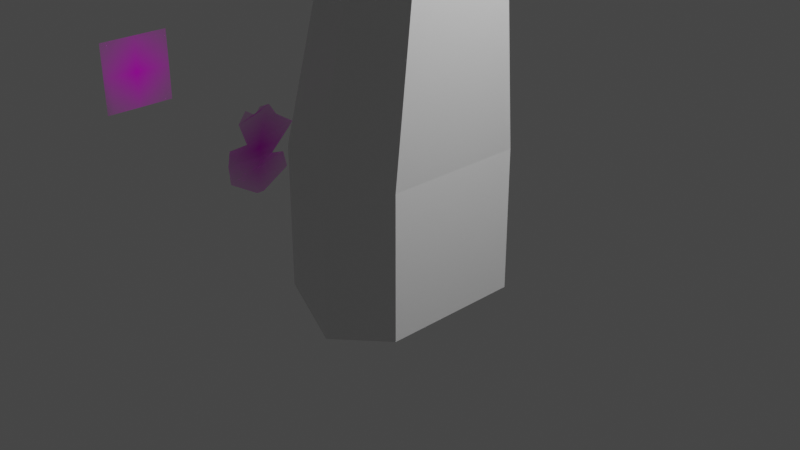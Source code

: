 # Source: treeLowPoly1.blend  (saved by Blender 2.82.7; exported with 4.5.12 LTS)
import bpy
from mathutils import Matrix  # noqa: F401  (used for matrix-valued properties, if any)

bpy.ops.wm.read_factory_settings(use_empty=True)
scene = bpy.context.scene
scene.name = 'Scene'

# ---- collections
col_collection = bpy.data.collections.new('Collection'); scene.collection.children.link(col_collection)

# ---- images (referenced by path relative to the original .blend; pixels are not part of the script)
import os
ASSET_DIR = os.environ.get("B2B_ASSET_DIR", "")  # directory of the original .blend (textures are referenced by path, not embedded)
HERE = os.path.dirname(os.path.abspath(__file__))  # packed textures are extracted next to this script under _unpacked/

def load_image(name, relpath, width, height, colorspace="sRGB"):
    """Load a texture the original file referenced (path relative to the .blend, or extracted next to this script)."""
    p = next((c for c in (os.path.join(HERE, relpath), os.path.join(ASSET_DIR, relpath)) if relpath and os.path.exists(c)), "")
    if p:
        img = bpy.data.images.load(p, check_existing=True)
        img.name = name
    else:  # same state as the original file: an image datablock whose file is absent (Cycles renders it pink)
        img = bpy.data.images.new(name, width, height)
        img.source = "FILE"
        img.filepath = "//" + (relpath or name)
    img.colorspace_settings.name = colorspace
    return img
img_branch_png = load_image('Branch.png', 'Branch.png', 1024, 1024, 'sRGB')

# ---- materials (node trees are filled in below, after node groups)
mat_material = bpy.data.materials.new('Material')
mat_material.alpha_threshold = 0.0
mat_material.use_transparent_shadow = False
mat_material.line_color = (0.0, 0.0, 0.0, 1.0)
mat_branch = bpy.data.materials.new('Branch')
mat_branch.surface_render_method = 'BLENDED'
mat_branch.blend_method = 'BLEND'
mat_branch.use_transparent_shadow = False

# ---- material node trees
mat_material.use_nodes = True; mat_material.node_tree.nodes.clear()
_N = mat_material.node_tree.nodes; _L = mat_material.node_tree.links
n0 = _N.new('ShaderNodeOutputMaterial'); n0.name = 'Material Output'; n0.location = (300, 300)
n1 = _N.new('ShaderNodeBsdfPrincipled'); n1.name = 'Principled BSDF'; n1.location = (10, 300)
n1.distribution = 'GGX'
n1.subsurface_method = 'BURLEY'
n1.inputs[2].default_value = 0.4
n1.inputs[3].default_value = 1.45
n1.inputs[27].default_value = (0.0, 0.0, 0.0, 1.0)
n1.inputs[28].default_value = 1.0
_L.new(n1.outputs[0], n0.inputs[0])
n0.is_active_output = True
mat_branch.use_nodes = True; mat_branch.node_tree.nodes.clear()
_N = mat_branch.node_tree.nodes; _L = mat_branch.node_tree.links
n0 = _N.new('ShaderNodeOutputMaterial'); n0.name = 'Material Output'; n0.location = (300, 300)
n1 = _N.new('ShaderNodeTexImage'); n1.name = 'Image Texture'; n1.location = (-200, 300)
n1.image = img_branch_png
n1.extension = 'CLIP'
n2 = _N.new('ShaderNodeBsdfPrincipled'); n2.name = 'Principled BSDF'; n2.location = (0, 300)
n2.distribution = 'GGX'
n2.subsurface_method = 'BURLEY'
n2.inputs[3].default_value = 1.45
n2.inputs[27].default_value = (0.0, 0.0, 0.0, 1.0)
n2.inputs[28].default_value = 1.0
_L.new(n1.outputs[0], n2.inputs[0])
_L.new(n1.outputs[1], n2.inputs[4])
_L.new(n2.outputs[0], n0.inputs[0])
n0.is_active_output = True

# ---- world
world_world = bpy.data.worlds.new('World'); scene.world = world_world
world_world.use_nodes = True; world_world.node_tree.nodes.clear()
_N = world_world.node_tree.nodes; _L = world_world.node_tree.links
n0 = _N.new('ShaderNodeOutputWorld'); n0.name = 'World Output'; n0.location = (300, 300)
n1 = _N.new('ShaderNodeBackground'); n1.name = 'Background'; n1.location = (10, 300)
n1.inputs[0].default_value = (0.05088, 0.05088, 0.05088, 1.0)
_L.new(n1.outputs[0], n0.inputs[0])
n0.is_active_output = True
world_world.color = (0.05088, 0.05088, 0.05088)
world_world.use_sun_shadow = False
world_world.sun_shadow_jitter_overblur = 0.0

# ---- cameras
cam_camera = bpy.data.cameras.new('Camera')
cam_camera.clip_end = 100.0
cam_camera.ortho_scale = 7.314

# ---- lights
light_light = bpy.data.lights.new('Light', 'POINT')
light_light.transmission_factor = 0.0
light_light.energy = 1000.0
light_light.shadow_soft_size = 0.1
light_light.shadow_maximum_resolution = 0.006
light_light.use_absolute_resolution = True

# ---- meshes
me_cube = bpy.data.meshes.new('Cube')
me_cube.from_pydata([(0.7706, 0.7699, 0.7782), (0.7752, 0.7752, -0.7752), (0.7715, -0.7695, 0.7793), (0.7752, -0.7752, -0.7752), (-0.7742, 0.7723, 0.7966), (-0.7752, 0.7752, -0.7752), (-0.7721, -0.7739, 0.7964), (-0.7752, -0.7752, -0.7752), (0.0, 1.0, -1.0), (0.009907, -0.9867, 1.034), (0.0, -1.0, -1.0), (0.006908, 0.9857, 1.029), (0.4289, -0.8057, 3.415), (-0.1426, -0.6744, 3.185), (0.9293, 0.4089, 3.113), (0.9321, -0.6745, 3.1), (-0.1431, 0.4008, 3.194), (0.4247, 0.5234, 3.417), (0.7561, -0.8284, 4.602), (0.254, -0.7059, 4.689), (1.083, 0.3515, 3.954), (1.089, -0.7112, 3.879), (0.2564, 0.2599, 4.768), (0.7549, 0.4042, 4.689), (1.347, -0.8387, 5.55), (0.9285, -0.6778, 5.752), (1.722, 0.2916, 5.014), (1.719, -0.7679, 4.862), (1.015, 0.1679, 5.898), (1.445, 0.3803, 5.801), (1.458, -0.6112, 6.547), (1.112, -0.5638, 6.396), (1.866, 0.3059, 6.663), (1.796, -0.4664, 6.491), (1.24, 0.1638, 6.486), (1.604, 0.3453, 6.722), (1.361, -0.5236, 6.975), (1.043, -0.4887, 6.783), (1.76, 0.2837, 7.119), (1.667, -0.3452, 7.006), (1.246, 0.1829, 6.883), (1.59, 0.3193, 7.117), (1.959, 0.4589, 7.818), (1.921, -0.03904, 7.786), (1.823, 0.5272, 7.936), (1.735, -0.1175, 7.883), (2.112, 0.6099, 8.378), (2.12, 0.228, 8.405), (2.025, 0.7214, 8.542), (2.016, 0.2433, 8.594), (2.756, 0.4777, 8.395), (2.876, 0.08166, 8.408), (2.595, 0.6601, 8.658), (2.734, 0.1874, 8.69), (3.507, 0.4819, 8.99), (3.62, 0.09902, 8.987), (3.189, 0.6288, 9.179), (3.355, 0.1668, 9.171), (3.645, 0.6581, 9.697), (3.834, 0.244, 9.702), (3.412, 0.7682, 9.772), (3.62, 0.283, 9.789), (1.012, 0.01049, 7.932), (0.6513, -0.01675, 7.689), (0.8608, 0.5495, 7.763), (1.257, 0.6633, 8.0), (0.4905, 0.2268, 8.425), (0.1217, 0.1378, 8.008), (0.1374, 0.6737, 8.035), (0.5684, 0.8551, 8.5), (-1.006, 0.2382, 8.289), (-1.039, 0.2052, 8.085), (-1.076, 0.5962, 8.051), (-1.045, 0.6196, 8.264), (-1.8, 0.1774, 8.479), (-2.047, 0.206, 8.255), (-2.062, 0.7013, 8.244), (-1.8, 0.7621, 8.456), (-2.376, 0.3481, 9.229), (-2.59, 0.392, 9.145), (-2.551, 0.7074, 9.117), (-2.306, 0.8085, 9.201), (-2.842, 0.4627, 9.288), (-2.866, 0.4707, 9.241), (-2.865, 0.5887, 9.23), (-2.837, 0.6099, 9.275), (3.131, 0.08536, 8.589), (2.932, 0.2035, 8.857), (2.979, 0.5046, 8.6), (2.762, 0.6904, 8.837), (3.104, -0.491, 8.551), (2.974, -0.3774, 8.828), (3.178, -0.3422, 9.007), (3.344, -0.4456, 8.761), (3.481, -1.468, 8.665), (3.439, -1.468, 8.851), (3.563, -1.435, 8.967), (3.626, -1.437, 8.811), (3.65, -2.36, 8.688), (3.576, -2.211, 8.812), (3.701, -2.062, 8.914), (3.792, -2.214, 8.791), (3.64, -2.487, 8.969), (3.554, -2.267, 9.104), (3.67, -2.091, 9.228), (3.759, -2.297, 9.084), (3.738, -2.923, 9.006), (3.71, -2.929, 9.086), (3.785, -2.91, 9.142), (3.82, -2.905, 9.07), (3.764, -2.998, 8.963), (3.749, -3.035, 9.025), (3.817, -3.035, 9.067), (3.842, -3.002, 9.016), (3.775, 2.542, 10.11), (3.684, 2.386, 10.15), (3.822, 2.547, 10.1), (3.617, 2.374, 10.17), (3.889, 2.589, 10.14), (3.713, 2.424, 10.24), (3.304, 2.041, 10.25), (3.43, 2.085, 10.21), (3.493, 2.077, 10.32), (3.375, 2.04, 10.38), (3.35, 1.549, 10.23), (3.247, 1.605, 10.14), (3.155, 1.574, 10.17), (3.855, 2.592, 10.16), (3.267, 1.525, 10.28), (3.425, 1.317, 10.1), (3.349, 1.295, 10.12), (3.323, 1.39, 10.03), (3.238, 1.363, 10.04), (3.516, 1.245, 9.958), (3.409, 1.303, 9.847), (3.287, 1.289, 9.883), (3.413, 1.228, 9.999), (3.586, 1.083, 9.911), (3.443, 1.123, 9.98), (3.499, 1.063, 9.716), (3.526, 0.862, 9.995), (3.705, 0.4301, 10.06), (3.765, 2.429, 10.21), (3.32, 1.104, 9.791), (3.881, 0.3841, 9.962), (3.718, 0.7509, 9.923), (3.849, 0.8585, 10.13), (3.982, 0.5217, 10.22), (3.698, 0.9668, 10.19), (3.856, 0.5583, 10.32), (5.58, 0.5549, 9.785), (5.537, 0.2545, 9.845), (5.433, 0.6588, 9.941), (5.396, 0.2576, 10.03), (6.113, 0.7112, 10.58), (6.092, 0.5708, 10.6), (6.052, 0.7396, 10.63), (6.019, 0.5567, 10.65), (-0.6863, 0.6079, 8.017), (-0.5398, 0.6489, 8.296), (-0.5171, 0.2274, 8.295), (-0.6512, 0.1753, 8.04), (-0.9501, -0.3908, 8.533), (-0.9813, -0.4275, 8.33), (-0.4808, -0.3921, 8.527), (-0.5974, -0.4523, 8.282), (-0.9787, -1.201, 8.5), (-1.057, -1.141, 8.306), (-0.6136, -1.296, 8.499), (-0.6899, -1.216, 8.248), (-1.079, -1.872, 8.442), (-1.114, -1.883, 8.246), (-0.7089, -1.908, 8.438), (-0.7839, -1.918, 8.206), (-0.8905, -2.456, 8.843), (-0.9023, -2.526, 8.734), (-0.6205, -2.432, 8.823), (-0.6694, -2.522, 8.696), (-0.7861, -2.785, 9.069), (-0.7979, -2.832, 8.975), (-0.569, -2.775, 9.057), (-0.6093, -2.834, 8.947), (-0.699, -3.306, 9.442), (-0.7135, -3.393, 9.32), (-0.4119, -3.276, 9.426), (-0.4704, -3.382, 9.282), (-0.7334, -4.466, 9.513), (-0.7473, -4.481, 9.396), (-0.4848, -4.483, 9.504), (-0.5366, -4.503, 9.364), (-0.703, -4.875, 9.579), (-0.7141, -4.872, 9.488), (-0.5158, -4.902, 9.57), (-0.5521, -4.897, 9.463), (-0.7451, 1.622, 8.539), (-0.6973, 1.519, 8.71), (-0.2456, 1.549, 8.579), (-0.08997, 1.421, 8.786), (-0.07982, 1.899, 9.31), (-0.05585, 1.786, 9.402), (0.3995, 1.765, 9.301), (0.4918, 1.635, 9.394), (-0.1816, 3.179, 9.588), (-0.1437, 3.033, 9.685), (0.1205, 3.028, 9.544), (0.2491, 2.776, 9.623), (-0.02227, 3.511, 10.02), (0.007781, 3.44, 10.14), (0.1826, 3.43, 9.979), (0.2689, 3.301, 10.1), (-0.04093, 3.938, 10.04), (-0.004503, 3.939, 10.19), (0.09297, 3.919, 10.01), (0.1434, 3.915, 10.19), (-0.7302, -1.516, 8.23), (-1.125, -1.452, 8.293), (-1.041, -1.485, 8.48), (-0.6548, -1.558, 8.473), (-1.686, -0.9235, 9.17), (-1.798, -0.8597, 8.998), (-1.899, -1.151, 9.003), (-1.779, -1.193, 9.163), (-2.638, -0.7444, 9.616), (-2.676, -0.7091, 9.467), (-2.709, -0.9296, 9.452), (-2.67, -0.9513, 9.593), (-3.263, -0.7275, 9.659), (-3.222, -0.7046, 9.536), (-3.197, -0.878, 9.515), (-3.236, -0.884, 9.636), (-3.642, -0.7173, 9.658), (-3.682, -0.6852, 9.538), (-3.728, -0.8656, 9.523), (-3.68, -0.8741, 9.644), (-3.998, -0.5668, 10.03), (-4.092, -0.5267, 9.978), (-4.169, -0.6543, 10.0), (-4.079, -0.6856, 10.05), (-4.418, -0.475, 10.27), (-4.441, -0.4561, 10.21), (-4.463, -0.5569, 10.2), (-4.438, -0.5673, 10.26), (1.912, 0.1025, 8.307), (1.948, 0.6225, 8.297), (2.049, 0.5172, 8.16), (2.043, 0.121, 8.147), (2.118, 0.9797, 7.728), (2.197, 0.8893, 7.618), (2.032, 0.8943, 7.55), (2.127, 0.8084, 7.466), (2.145, 1.06, 7.478), (2.233, 1.016, 7.299), (2.068, 1.047, 7.228), (2.17, 1.004, 7.091), (2.138, 1.291, 7.789), (2.235, 1.338, 7.609), (2.072, 1.425, 7.589), (2.185, 1.462, 7.428), (2.158, 1.814, 8.199), (2.26, 1.838, 7.994), (2.096, 1.959, 7.932), (2.212, 1.956, 7.759), (2.387, 3.302, 7.714), (2.484, 3.33, 7.575), (2.304, 3.42, 7.544), (2.411, 3.417, 7.433), (2.401, 3.449, 7.822), (2.49, 3.591, 7.731), (2.347, 3.674, 7.73), (2.436, 3.746, 7.683), (2.427, 3.721, 7.953), (2.494, 3.796, 7.864), (2.377, 3.849, 7.851), (2.446, 3.884, 7.801), (2.455, 4.012, 7.937), (2.496, 3.997, 7.883), (2.407, 4.016, 7.862), (2.456, 4.0, 7.824), (2.463, 4.093, 7.883), (2.499, 4.06, 7.846), (2.415, 4.069, 7.825), (2.459, 4.04, 7.797), (1.759, 0.9899, 8.77), (1.642, 0.5961, 8.765), (1.371, 1.142, 9.135), (1.361, 0.7741, 9.108), (1.99, 1.33, 9.258), (1.963, 0.9589, 9.259), (1.782, 1.294, 9.46), (1.788, 1.048, 9.435), (2.452, 1.488, 9.921), (2.396, 1.241, 9.922), (2.172, 1.426, 10.19), (2.172, 1.347, 10.14), (2.68, 1.747, 10.57), (2.624, 1.562, 10.59), (2.32, 1.905, 10.84), (2.386, 1.689, 10.81), (3.207, 1.875, 11.19), (3.117, 1.642, 11.21), (2.794, 1.981, 11.43), (2.852, 1.739, 11.42), (3.819, 2.058, 12.07), (3.693, 1.803, 12.03), (3.41, 2.095, 12.18), (3.435, 1.88, 12.15), (4.093, 2.213, 12.84), (3.992, 1.986, 12.8), (3.597, 2.233, 12.9), (3.633, 2.038, 12.88), (2.605, 2.143, 12.14), (2.675, 1.964, 12.13), (2.787, 2.198, 12.8), (2.852, 2.027, 12.8), (1.485, 2.414, 12.17), (1.522, 2.315, 12.17), (1.474, 2.418, 12.52), (1.517, 2.329, 12.53), (0.7271, 2.596, 12.49), (0.7161, 2.492, 12.5), (0.8695, 2.54, 12.83), (0.8795, 2.461, 12.83), (0.2862, 2.602, 13.29), (0.2611, 2.549, 13.31), (0.4773, 2.58, 13.35), (0.4577, 2.53, 13.37), (3.546, -0.7837, 11.25), (3.437, -0.7355, 11.38), (3.764, -0.7207, 11.59), (3.639, -0.6784, 11.69), (3.87, -1.658, 11.89), (3.728, -1.535, 11.96), (4.041, -1.412, 12.16), (3.884, -1.313, 12.2), (4.178, -2.33, 12.77), (4.068, -2.247, 12.85), (4.357, -2.228, 13.1), (4.234, -2.156, 13.15), (4.609, -3.48, 13.7), (4.457, -3.323, 13.78), (4.763, -3.149, 14.03), (4.618, -3.074, 14.09), (4.841, -3.655, 14.95), (4.754, -3.581, 14.93), (4.894, -3.431, 14.97), (4.8, -3.374, 14.94), (1.624, 1.955, 9.632), (1.471, 1.817, 9.804), (2.096, 1.981, 10.22), (1.897, 1.791, 10.45), (1.123, 2.69, 10.23), (0.9396, 2.666, 10.43), (1.397, 2.913, 10.85), (1.164, 2.888, 11.07), (0.6166, 3.88, 10.59), (0.5242, 3.766, 10.75), (0.9435, 3.82, 11.01), (0.7887, 3.706, 11.16), (0.3583, 4.119, 11.22), (0.3469, 3.975, 11.23), (0.6244, 3.974, 11.35), (0.6205, 3.785, 11.38), (0.2203, 4.297, 11.35), (0.1435, 4.217, 11.43), (0.4076, 4.324, 11.67), (0.3108, 4.155, 11.89), (-0.05562, 5.273, 11.3), (-0.116, 5.293, 11.34), (0.03061, 5.383, 11.46), (-0.05112, 5.408, 11.53)], [], [(6, 9, 12, 13), (10, 9, 6, 7), (7, 6, 4, 5), (8, 1, 3, 10), (1, 0, 2, 3), (8, 11, 0, 1), (5, 4, 11, 8), (5, 8, 10, 7), (3, 2, 9, 10), (0, 11, 17, 14), (12, 15, 21, 18), (15, 14, 20, 21), (11, 4, 16, 17), (9, 2, 15, 12), (4, 6, 13, 16), (2, 0, 14, 15), (23, 22, 28, 29), (19, 18, 24, 25), (16, 13, 19, 22), (13, 12, 18, 19), (17, 16, 22, 23), (14, 17, 23, 20), (28, 25, 31, 34), (24, 27, 33, 30), (20, 23, 29, 26), (21, 20, 26, 27), (18, 21, 27, 24), (22, 19, 25, 28), (32, 35, 41, 38), (35, 34, 40, 41), (25, 24, 30, 31), (29, 28, 34, 35), (26, 29, 35, 32), (27, 26, 32, 33), (36, 41, 65, 62), (41, 36, 45, 44), (33, 32, 38, 39), (30, 33, 39, 36), (34, 31, 37, 40), (31, 30, 36, 37), (243, 242, 49, 48), (36, 39, 43, 45), (38, 41, 44, 42), (39, 38, 42, 43), (49, 47, 51, 53), (244, 243, 248, 249), (242, 245, 47, 49), (245, 244, 46, 47), (87, 86, 55, 57), (47, 46, 50, 51), (48, 49, 53, 52), (46, 48, 52, 50), (56, 57, 61, 60), (86, 88, 54, 55), (89, 87, 57, 56), (88, 89, 56, 54), (144, 145, 146, 147), (54, 56, 60, 58), (57, 55, 59, 61), (55, 54, 58, 59), (63, 62, 66, 67), (40, 37, 63, 64), (37, 36, 62, 63), (41, 40, 64, 65), (159, 158, 196, 197), (69, 66, 285, 284), (64, 63, 67, 68), (65, 64, 68, 69), (70, 73, 77, 74), (71, 161, 165, 163), (160, 159, 73, 70), (158, 161, 71, 72), (76, 75, 79, 80), (72, 71, 75, 76), (73, 72, 76, 77), (71, 70, 74, 75), (81, 80, 84, 85), (77, 76, 80, 81), (75, 74, 78, 79), (74, 77, 81, 78), (85, 84, 83, 82), (79, 78, 82, 83), (78, 81, 85, 82), (80, 79, 83, 84), (119, 142, 118, 127), (52, 53, 87, 89), (51, 50, 88, 86), (51, 86, 93, 90), (90, 93, 97, 94), (53, 51, 90, 91), (87, 53, 91, 92), (86, 87, 92, 93), (97, 96, 100, 101), (91, 90, 94, 95), (93, 92, 96, 97), (92, 91, 95, 96), (98, 101, 105, 102), (96, 95, 99, 100), (94, 97, 101, 98), (95, 94, 98, 99), (103, 102, 106, 107), (99, 98, 102, 103), (101, 100, 104, 105), (100, 99, 103, 104), (109, 108, 112, 113), (105, 104, 108, 109), (104, 103, 107, 108), (102, 105, 109, 106), (111, 110, 113, 112), (108, 107, 111, 112), (106, 109, 113, 110), (107, 106, 110, 111), (117, 119, 127, 114), (142, 115, 116, 118), (138, 137, 133, 136), (116, 114, 127, 118), (122, 121, 115, 142), (120, 123, 119, 117), (143, 138, 136, 135), (121, 120, 117, 115), (115, 117, 114, 116), (137, 139, 134, 133), (124, 125, 121, 122), (135, 136, 130, 132), (145, 58, 139, 137), (125, 126, 120, 121), (58, 60, 143, 139), (140, 145, 137, 138), (139, 143, 135, 134), (59, 58, 145, 144), (126, 128, 123, 120), (123, 122, 142, 119), (132, 130, 128, 126), (129, 131, 125, 124), (130, 129, 124, 128), (128, 124, 122, 123), (50, 52, 89, 88), (134, 135, 132, 131), (60, 61, 141, 140), (60, 140, 138, 143), (133, 134, 131, 129), (136, 133, 129, 130), (61, 59, 144, 141), (131, 132, 126, 125), (147, 146, 150, 151), (140, 141, 149, 148), (145, 140, 148, 146), (141, 144, 147, 149), (152, 153, 157, 156), (148, 149, 153, 152), (146, 148, 152, 150), (149, 147, 151, 153), (154, 156, 157, 155), (150, 152, 156, 154), (153, 151, 155, 157), (151, 150, 154, 155), (68, 67, 161, 158), (66, 69, 159, 160), (67, 66, 160, 161), (69, 68, 158, 159), (164, 162, 166, 168), (160, 70, 162, 164), (161, 160, 164, 165), (70, 71, 163, 162), (215, 214, 173, 171), (163, 165, 169, 167), (162, 163, 167, 166), (165, 164, 168, 169), (173, 172, 176, 177), (216, 215, 171, 170), (214, 217, 172, 173), (217, 216, 170, 172), (175, 177, 181, 179), (172, 170, 174, 176), (171, 173, 177, 175), (170, 171, 175, 174), (179, 181, 185, 183), (174, 175, 179, 178), (177, 176, 180, 181), (176, 174, 178, 180), (185, 184, 188, 189), (178, 179, 183, 182), (181, 180, 184, 185), (180, 178, 182, 184), (187, 189, 193, 191), (184, 182, 186, 188), (183, 185, 189, 187), (182, 183, 187, 186), (193, 192, 190, 191), (186, 187, 191, 190), (189, 188, 192, 193), (188, 186, 190, 192), (197, 196, 200, 201), (73, 159, 197, 195), (158, 72, 194, 196), (72, 73, 195, 194), (199, 201, 205, 203), (196, 194, 198, 200), (195, 197, 201, 199), (194, 195, 199, 198), (205, 204, 208, 209), (198, 199, 203, 202), (201, 200, 204, 205), (200, 198, 202, 204), (208, 206, 210, 212), (204, 202, 206, 208), (203, 205, 209, 207), (202, 203, 207, 206), (213, 212, 210, 211), (207, 209, 213, 211), (206, 207, 211, 210), (209, 208, 212, 213), (168, 166, 216, 217), (169, 168, 217, 214), (167, 215, 220, 219), (167, 169, 214, 215), (221, 218, 222, 225), (166, 167, 219, 218), (216, 166, 218, 221), (215, 216, 221, 220), (225, 222, 226, 229), (218, 219, 223, 222), (220, 221, 225, 224), (219, 220, 224, 223), (228, 229, 233, 232), (222, 223, 227, 226), (224, 225, 229, 228), (223, 224, 228, 227), (233, 230, 234, 237), (227, 228, 232, 231), (229, 226, 230, 233), (226, 227, 231, 230), (234, 235, 239, 238), (230, 231, 235, 234), (232, 233, 237, 236), (231, 232, 236, 235), (238, 239, 240, 241), (236, 237, 241, 240), (235, 236, 240, 239), (237, 234, 238, 241), (43, 42, 244, 245), (45, 43, 245, 242), (42, 44, 243, 244), (44, 45, 242, 243), (249, 248, 252, 253), (46, 244, 249, 247), (48, 46, 247, 246), (243, 48, 246, 248), (252, 250, 254, 256), (248, 246, 250, 252), (247, 249, 253, 251), (246, 247, 251, 250), (255, 257, 261, 259), (251, 253, 257, 255), (250, 251, 255, 254), (253, 252, 256, 257), (261, 260, 264, 265), (254, 255, 259, 258), (257, 256, 260, 261), (256, 254, 258, 260), (263, 265, 269, 267), (260, 258, 262, 264), (259, 261, 265, 263), (258, 259, 263, 262), (267, 269, 273, 271), (262, 263, 267, 266), (265, 264, 268, 269), (264, 262, 266, 268), (273, 272, 276, 277), (266, 267, 271, 270), (269, 268, 272, 273), (268, 266, 270, 272), (275, 277, 281, 279), (272, 270, 274, 276), (271, 273, 277, 275), (270, 271, 275, 274), (281, 280, 278, 279), (274, 275, 279, 278), (277, 276, 280, 281), (276, 274, 278, 280), (285, 283, 287, 289), (62, 65, 282, 283), (65, 69, 284, 282), (66, 62, 283, 285), (286, 288, 347, 346), (283, 282, 286, 287), (282, 284, 288, 286), (284, 285, 289, 288), (293, 291, 295, 297), (288, 289, 293, 292), (289, 287, 291, 293), (287, 286, 290, 291), (297, 295, 326, 327), (291, 290, 294, 295), (290, 292, 296, 294), (292, 293, 297, 296), (298, 300, 304, 302), (295, 294, 298, 299), (294, 296, 300, 298), (296, 297, 301, 300), (305, 303, 307, 309), (300, 301, 305, 304), (301, 299, 303, 305), (299, 298, 302, 303), (307, 306, 308, 309), (303, 302, 306, 307), (302, 304, 308, 306), (308, 304, 310, 312), (312, 310, 314, 316), (305, 309, 313, 311), (309, 308, 312, 313), (304, 305, 311, 310), (315, 317, 321, 319), (313, 312, 316, 317), (311, 313, 317, 315), (310, 311, 315, 314), (320, 318, 322, 324), (314, 315, 319, 318), (316, 314, 318, 320), (317, 316, 320, 321), (322, 323, 325, 324), (321, 320, 324, 325), (319, 321, 325, 323), (318, 319, 323, 322), (326, 328, 332, 330), (301, 297, 327, 329), (295, 299, 328, 326), (299, 301, 329, 328), (333, 331, 335, 337), (327, 326, 330, 331), (329, 327, 331, 333), (328, 329, 333, 332), (334, 336, 340, 338), (332, 333, 337, 336), (330, 332, 336, 334), (331, 330, 334, 335), (338, 340, 344, 342), (335, 334, 338, 339), (337, 335, 339, 341), (336, 337, 341, 340), (343, 342, 344, 345), (339, 338, 342, 343), (341, 339, 343, 345), (340, 341, 345, 344), (347, 349, 353, 351), (288, 292, 349, 347), (290, 286, 346, 348), (292, 290, 348, 349), (350, 351, 355, 354), (346, 347, 351, 350), (348, 346, 350, 352), (349, 348, 352, 353), (356, 354, 358, 360), (352, 350, 354, 356), (353, 352, 356, 357), (351, 353, 357, 355), (359, 361, 365, 363), (357, 356, 360, 361), (355, 357, 361, 359), (354, 355, 359, 358), (364, 362, 366, 368), (358, 359, 363, 362), (360, 358, 362, 364), (361, 360, 364, 365), (366, 367, 369, 368), (365, 364, 368, 369), (363, 365, 369, 367), (362, 363, 367, 366)])
_uv = me_cube.uv_layers.new(name='UVMap')
_uv.uv.foreach_set('vector', [0.4563, 0.2739, 0.2627, 0.218, 0.166, -0.3372, 0.3072, -0.2831, 0.2616, 0.6911, 0.2627, 0.218, 0.4563, 0.2739, 0.4544, 0.6395, 0.3956, 0.6979, 0.3956, 1.04, 0.01694, 1.033, 0.01586, 0.6911, 0.6528, 1.217, 0.8059, 1.27, 0.8059, 1.631, 0.6528, 1.682, -0.5091, -1.376, -0.6392, -1.073, -0.9929, -1.196, -0.8653, -1.5, 2.31, -0.1537, 2.313, 0.2862, 2.122, 0.2201, 2.117, -0.1171, 2.497, -0.1296, 2.5, 0.2118, 2.313, 0.2862, 2.31, -0.1537, 0.4563, 1.269, 0.6528, 1.217, 0.6528, 1.682, 0.4563, 1.63, 0.07449, 0.6368, 0.07806, 0.2752, 0.2627, 0.218, 0.2616, 0.6911, 2.122, 0.2201, 2.313, 0.2862, 2.208, 0.7705, 2.082, 0.699, 0.166, -0.3372, 0.04367, -0.2652, 0.006002, -0.4464, 0.08759, -0.6136, -1.167, -0.72, -0.9195, -0.6308, -1.006, -0.4561, -1.244, -0.5555, 2.313, 0.2862, 2.5, 0.2118, 2.345, 0.7074, 2.208, 0.7705, 0.2627, 0.218, 0.07806, 0.2752, 0.04367, -0.2652, 0.166, -0.3372, 0.01694, 1.033, 0.3956, 1.04, 0.363, 1.612, 0.09971, 1.609, -0.9929, -1.196, -0.6392, -1.073, -0.9195, -0.6308, -1.167, -0.72, 2.128, 1.04, 2.248, 1.041, 2.063, 1.285, 1.962, 1.285, 0.2121, -0.6334, 0.08759, -0.6136, -0.05575, -0.8353, 0.04895, -0.882, 0.09971, 1.609, 0.363, 1.612, 0.3656, 1.971, 0.129, 1.985, 0.3072, -0.2831, 0.166, -0.3372, 0.08759, -0.6136, 0.2121, -0.6334, 2.208, 0.7705, 2.345, 0.7074, 2.248, 1.041, 2.128, 1.04, 2.082, 0.699, 2.208, 0.7705, 2.128, 1.04, 2.046, 0.8785, 0.1413, 2.293, 0.3496, 2.258, 0.3205, 2.411, 0.1413, 2.433, -0.05575, -0.8353, -0.1473, -0.676, -0.1607, -1.051, -0.07869, -1.064, 2.046, 0.8785, 2.128, 1.04, 1.962, 1.285, 1.891, 1.109, -1.244, -0.5555, -1.006, -0.4561, -1.122, -0.1916, -1.353, -0.3066, 0.08759, -0.6136, 0.006002, -0.4464, -0.1473, -0.676, -0.05575, -0.8353, 0.129, 1.985, 0.3656, 1.971, 0.3496, 2.258, 0.1413, 2.293, 1.857, 1.447, 1.925, 1.459, 1.932, 1.513, 1.885, 1.509, 1.925, 1.459, 2.01, 1.407, 2.014, 1.475, 1.932, 1.513, 0.04895, -0.882, -0.05575, -0.8353, -0.07869, -1.064, 0.00658, -1.03, 1.962, 1.285, 2.063, 1.285, 2.01, 1.407, 1.925, 1.459, 1.891, 1.109, 1.962, 1.285, 1.925, 1.459, 1.857, 1.447, -1.353, -0.3066, -1.122, -0.1916, -1.257, 0.1253, -1.421, 0.03868, 0.628, -0.4542, 0.4563, -0.5693, 0.5426, -0.7428, 0.7007, -0.6496, -0.9704, 0.9363, -0.9914, 0.7415, -0.8148, 0.7769, -0.83, 0.9527, -1.421, 0.03868, -1.257, 0.1253, -1.297, 0.1702, -1.439, 0.1099, -0.07869, -1.064, -0.1607, -1.051, -0.1267, -1.146, -0.05143, -1.15, 0.1413, 2.433, 0.3205, 2.411, 0.3066, 2.484, 0.1438, 2.5, 0.00658, -1.03, -0.07869, -1.064, -0.05143, -1.15, 0.02629, -1.115, -0.7526, 0.9564, -0.7196, 0.7906, -0.6387, 0.7961, -0.6893, 0.9715, -0.05143, -1.15, -0.1267, -1.146, -0.1927, -1.272, -0.1354, -1.298, 1.885, 1.509, 1.932, 1.513, 1.876, 1.634, 1.829, 1.613, -1.439, 0.1099, -1.297, 0.1702, -1.325, 0.2862, -1.464, 0.251, -0.2346, -1.441, -0.2716, -1.39, -0.5091, -1.44, -0.4909, -1.5, 1.515, 1.217, 1.56, 1.238, 1.498, 1.365, 1.466, 1.345, -0.1904, -1.375, -0.2361, -1.335, -0.2716, -1.39, -0.2346, -1.441, -1.481, 0.3251, -1.356, 0.3482, -1.36, 0.4009, -1.5, 0.3865, 1.116, 1.224, 1.173, 1.217, 1.165, 1.356, 1.117, 1.341, -0.856, 2.018, -0.9914, 2.001, -0.9705, 1.83, -0.856, 1.829, 0.7812, 1.856, 0.6038, 1.89, 0.6389, 1.69, 0.7812, 1.682, 2.325, -1.497, 2.375, -1.5, 2.292, -1.281, 2.236, -1.298, -1.303, 1.477, -1.262, 1.376, -1.131, 1.457, -1.157, 1.562, -0.3689, 1.539, -0.424, 1.448, -0.2852, 1.394, -0.2518, 1.475, -1.429, 1.445, -1.354, 1.329, -1.262, 1.376, -1.303, 1.477, 2.246, -1.204, 2.3, -1.2, 2.303, -1.062, 2.254, -1.049, -0.05267, 1.339, -0.07622, 1.262, -0.01775, 1.21, 0.01586, 1.279, 2.254, -1.049, 2.303, -1.062, 2.375, -0.9121, 2.338, -0.8999, 1.117, 1.341, 1.165, 1.356, 1.093, 1.493, 1.058, 1.475, -0.2518, 1.475, -0.2852, 1.394, -0.1323, 1.307, -0.1103, 1.392, 0.156, -1.299, 0.07553, -1.334, 0.2468, -1.46, 0.2918, -1.387, 0.4563, 0.3272, 0.5918, 0.2373, 0.6735, 0.4238, 0.5514, 0.5037, 0.02629, -1.115, -0.05143, -1.15, 0.07553, -1.334, 0.156, -1.299, 1.932, 1.513, 2.014, 1.475, 2.155, 1.656, 2.064, 1.687, 2.18, -1.467, 2.236, -1.5, 2.226, -1.241, 2.169, -1.25, 0.7107, -0.953, 0.819, -0.8212, 0.819, -0.8212, 0.7107, -0.953, 0.5514, 0.5037, 0.6735, 0.4238, 0.7636, 0.5558, 0.679, 0.6591, 2.064, 1.687, 2.155, 1.656, 2.337, 1.752, 2.298, 1.833, 0.9981, -1.018, 0.9415, -1.089, 1.06, -1.227, 1.155, -1.127, 0.9314, 0.7327, 0.8705, 0.6717, 0.9797, 0.5663, 1.041, 0.6271, 0.928, -0.9552, 0.8648, -1.035, 0.9415, -1.089, 0.9981, -1.018, 0.8048, 0.7526, 0.8705, 0.6717, 0.9314, 0.7327, 0.8722, 0.8049, 1.036, 0.972, 1.114, 0.8832, 1.242, 1.044, 1.183, 1.093, 0.8722, 0.8049, 0.9314, 0.7327, 1.114, 0.8832, 1.036, 0.972, 0.6038, 2.139, 0.5592, 2.163, 0.4563, 1.951, 0.5384, 1.969, 2.341, -0.8999, 2.386, -0.8779, 2.316, -0.7043, 2.236, -0.6865, 0.6038, 1.777, 0.5457, 1.749, 0.5127, 1.684, 0.5265, 1.682, 0.5384, 1.969, 0.4563, 1.951, 0.5457, 1.749, 0.6038, 1.777, 2.236, -0.6865, 2.316, -0.7043, 2.386, -0.493, 2.339, -0.4629, 1.155, -1.127, 1.06, -1.227, 1.187, -1.36, 1.275, -1.291, 0.4561, 1.193, 0.443, 1.189, 0.4433, 1.162, 0.4561, 1.159, 2.339, -0.4629, 2.386, -0.493, 2.332, -0.3952, 2.319, -0.3967, 1.275, -1.291, 1.187, -1.36, 1.316, -1.402, 1.342, -1.378, 1.183, 1.093, 1.242, 1.044, 1.284, 1.103, 1.264, 1.123, 1.725, 1.778, 1.738, 1.772, 1.751, 1.801, 1.742, 1.806, -1.5, 1.416, -1.408, 1.298, -1.354, 1.329, -1.429, 1.445, -0.4411, 1.575, -0.5091, 1.483, -0.424, 1.448, -0.3689, 1.539, -0.4411, 1.575, -0.3689, 1.539, -0.2825, 1.632, -0.3401, 1.676, -0.3401, 1.676, -0.2825, 1.632, -0.1867, 1.801, -0.2218, 1.822, -1.408, 1.298, -1.458, 1.283, -1.357, 1.183, -1.316, 1.204, -1.354, 1.329, -1.408, 1.298, -1.316, 1.204, -1.272, 1.24, 0.4508, 1.153, 0.4052, 1.159, 0.3956, 1.055, 0.4412, 1.044, 0.4329, 0.8584, 0.4079, 0.8559, 0.4234, 0.7239, 0.4508, 0.6911, -1.316, 1.204, -1.357, 1.183, -1.24, 1.037, -1.211, 1.039, 0.4412, 1.044, 0.3956, 1.055, 0.4079, 0.8559, 0.4329, 0.8584, -1.272, 1.24, -1.316, 1.204, -1.211, 1.039, -1.185, 1.057, -0.1237, 1.993, -0.1024, 1.952, -0.04224, 1.962, -0.05796, 2.009, -1.185, 1.057, -1.211, 1.039, -1.138, 0.8983, -1.123, 0.9369, -0.2218, 1.822, -0.1867, 1.801, -0.1024, 1.952, -0.1237, 1.993, -1.211, 1.039, -1.24, 1.037, -1.144, 0.865, -1.138, 0.8983, -1.078, 0.8946, -1.076, 0.8504, -1.024, 0.7646, -1.008, 0.7673, -1.138, 0.8983, -1.144, 0.865, -1.076, 0.8504, -1.078, 0.8946, -0.1024, 1.952, -0.1029, 1.921, -0.04583, 1.923, -0.04224, 1.962, -1.123, 0.9369, -1.138, 0.8983, -1.078, 0.8946, -1.064, 0.9369, 1.759, 1.575, 1.774, 1.574, 1.763, 1.605, 1.751, 1.599, 1.751, 1.444, 1.774, 1.4, 1.774, 1.574, 1.759, 1.575, -1.064, 0.9369, -1.078, 0.8946, -1.008, 0.7673, -0.9914, 0.7772, -0.05796, 2.009, -0.04224, 1.962, 0.01586, 2.083, -0.004416, 2.094, 1.788, 1.443, 1.774, 1.448, 1.775, 1.426, 1.788, 1.424, -0.9914, 0.7772, -1.008, 0.7673, -1.01, 0.7415, -0.9959, 0.7466, 1.772, 1.68, 1.769, 1.656, 1.79, 1.661, 1.79, 1.683, -1.008, 0.7673, -1.024, 0.7646, -1.026, 0.7461, -1.01, 0.7415, -1.212, 2.132, -1.187, 2.147, -1.216, 2.171, -1.233, 2.159, -0.1643, 0.7162, -0.187, 0.7288, -0.2058, 0.7019, -0.1906, 0.6911, 1.723, 1.312, 1.751, 1.305, 1.742, 1.355, 1.721, 1.347, 0.443, 1.194, 0.4537, 1.193, 0.4537, 1.214, 0.4436, 1.212, -0.1054, 0.7973, -0.1519, 0.7992, -0.187, 0.7288, -0.1643, 0.7162, -1.171, 2.055, -1.116, 2.06, -1.187, 2.147, -1.212, 2.132, -1.175, 1.662, -1.117, 1.686, -1.119, 1.721, -1.166, 1.73, 0.4199, 1.27, 0.3956, 1.276, 0.419, 1.19, 0.4336, 1.193, 0.4336, 1.193, 0.419, 1.19, 0.4326, 1.159, 0.443, 1.162, -0.09872, 1.177, -0.1542, 1.199, -0.1431, 1.118, -0.1, 1.127, -0.059, 1.014, -0.1076, 0.9985, -0.1519, 0.7992, -0.1054, 0.7973, -1.166, 1.73, -1.119, 1.721, -1.091, 1.747, -1.129, 1.762, -0.07622, 1.262, -0.1323, 1.307, -0.1542, 1.199, -0.09872, 1.177, 0.4269, 1.473, 0.4035, 1.488, 0.3956, 1.276, 0.4199, 1.27, 1.755, 1.217, 1.791, 1.23, 1.783, 1.33, 1.751, 1.325, 1.718, 1.236, 1.748, 1.217, 1.751, 1.305, 1.723, 1.312, 1.751, 1.325, 1.783, 1.33, 1.791, 1.393, 1.767, 1.4, -0.1103, 1.392, -0.1323, 1.307, -0.07622, 1.262, -0.05267, 1.339, -1.126, 1.846, -1.07, 1.835, -1.116, 2.06, -1.171, 2.055, 1.688, 1.68, 1.713, 1.682, 1.738, 1.772, 1.725, 1.778, -1.129, 1.762, -1.091, 1.747, -1.07, 1.835, -1.126, 1.846, -0.07088, 1.1, -0.1059, 1.083, -0.1076, 0.9985, -0.059, 1.014, 1.697, 1.368, 1.714, 1.378, 1.701, 1.461, 1.676, 1.451, 1.676, 1.451, 1.701, 1.461, 1.713, 1.682, 1.688, 1.68, 2.236, -1.298, 2.292, -1.281, 2.3, -1.2, 2.246, -1.204, -0.5433, 1.716, -0.5637, 1.708, -0.5614, 1.655, -0.5433, 1.657, -1.157, 1.562, -1.131, 1.457, -1.067, 1.518, -1.097, 1.613, -1.157, 1.562, -1.097, 1.613, -1.117, 1.686, -1.175, 1.662, -0.1, 1.127, -0.1431, 1.118, -0.1059, 1.083, -0.07088, 1.1, 1.721, 1.347, 1.742, 1.355, 1.714, 1.378, 1.697, 1.368, 1.058, 1.475, 1.093, 1.493, 1.058, 1.553, 1.023, 1.545, 0.443, 1.554, 0.4247, 1.567, 0.4035, 1.488, 0.4269, 1.473, 1.86, 1.841, 1.94, 1.833, 1.94, 2.062, 1.868, 2.059, -1.097, 1.613, -1.067, 1.518, -0.9914, 1.584, -1.038, 1.67, 2.117, -0.6463, 2.152, -0.6573, 2.203, -0.5942, 2.17, -0.5895, 1.023, 1.545, 1.058, 1.553, 1.018, 1.623, 0.9824, 1.626, -0.6628, 2.033, -0.7566, 2.034, -0.7061, 1.833, -0.6628, 1.829, -0.7566, 2.047, -0.856, 2.043, -0.8485, 1.831, -0.7566, 1.829, 2.17, -0.5895, 2.203, -0.5942, 2.088, -0.3851, 2.045, -0.3795, 0.9824, 1.626, 1.018, 1.623, 1.173, 1.801, 1.131, 1.806, 1.751, 1.661, 1.769, 1.656, 1.769, 1.697, 1.751, 1.693, 2.045, -0.3795, 2.088, -0.3851, 2.203, -0.2066, 2.185, -0.1987, 1.131, 1.806, 1.173, 1.801, 1.088, 2.002, 1.069, 1.997, 2.107, 1.833, 2.179, 1.839, 2.179, 2.064, 2.145, 2.059, 0.679, 0.6591, 0.7636, 0.5558, 0.8705, 0.6717, 0.8048, 0.7526, 0.819, -0.8212, 0.7107, -0.953, 0.8648, -1.035, 0.928, -0.9552, 0.2918, -1.387, 0.2468, -1.46, 0.4366, -1.467, 0.4563, -1.411, 2.298, 1.833, 2.337, 1.752, 2.5, 1.765, 2.481, 1.825, 1.034, -0.8563, 1.105, -0.9192, 1.235, -0.7787, 1.187, -0.7133, 0.928, -0.9552, 0.9981, -1.018, 1.105, -0.9192, 1.034, -0.8563, 1.97, -1.5, 2.032, -1.491, 2.045, -1.334, 1.983, -1.342, 1.714, 1.806, 1.763, 1.806, 1.725, 1.961, 1.676, 1.96, 1.225, 0.4642, 1.164, 0.394, 1.235, 0.3293, 1.289, 0.3841, 1.041, 0.6271, 0.9797, 0.5663, 1.11, 0.4422, 1.165, 0.5103, 1.676, 1.96, 1.725, 1.961, 1.763, 2.123, 1.714, 2.144, 1.983, -1.342, 2.045, -1.334, 1.971, -1.142, 1.916, -1.178, 1.847, -1.027, 1.904, -1.012, 1.957, -0.8683, 1.919, -0.8578, 1.224, 1.243, 1.267, 1.217, 1.318, 1.305, 1.273, 1.321, 1.886, -1.114, 1.942, -1.087, 1.904, -1.012, 1.847, -1.027, 1.235, -0.6712, 1.291, -0.736, 1.357, -0.6706, 1.298, -0.6147, 1.392, 0.2699, 1.349, 0.2358, 1.407, 0.1873, 1.441, 0.2157, 1.298, -0.6147, 1.357, -0.6706, 1.444, -0.5744, 1.392, -0.541, 1.289, 0.3841, 1.235, 0.3293, 1.349, 0.2358, 1.392, 0.2699, 1.273, 1.321, 1.318, 1.305, 1.261, 1.491, 1.23, 1.486, 1.441, 0.2157, 1.407, 0.1873, 1.496, 0.0911, 1.542, 0.1254, 1.23, 1.486, 1.261, 1.491, 1.232, 1.58, 1.207, 1.579, 1.919, -0.8578, 1.957, -0.8683, 1.987, -0.7755, 1.955, -0.7706, 1.392, -0.541, 1.444, -0.5744, 1.493, -0.5205, 1.453, -0.4923, 2.001, -0.6242, 2.045, -0.637, 1.967, -0.3649, 1.931, -0.3707, 1.207, 1.579, 1.232, 1.58, 1.208, 1.733, 1.173, 1.726, 1.955, -0.7706, 1.987, -0.7755, 2.045, -0.637, 2.001, -0.6242, 1.453, -0.4923, 1.493, -0.5205, 1.585, -0.4466, 1.529, -0.4124, 1.728, -0.05705, 1.693, -0.09227, 1.766, -0.1537, 1.792, -0.1252, 1.529, -0.4124, 1.585, -0.4466, 1.782, -0.2544, 1.741, -0.2176, 1.542, 0.1254, 1.496, 0.0911, 1.693, -0.09227, 1.728, -0.05705, 1.173, 1.726, 1.208, 1.733, 1.301, 1.971, 1.274, 1.978, -0.5433, 1.661, -0.516, 1.655, -0.5196, 1.699, -0.5421, 1.699, 1.274, 1.978, 1.301, 1.971, 1.318, 2.063, 1.298, 2.072, 1.931, -0.3707, 1.967, -0.3649, 1.948, -0.2678, 1.922, -0.2769, 1.741, -0.2176, 1.782, -0.2544, 1.847, -0.1839, 1.818, -0.1537, 2.169, -1.25, 2.226, -1.241, 2.091, -1.083, 2.045, -1.103, 0.9415, -1.089, 0.8648, -1.035, 0.7263, -1.186, 0.7788, -1.248, 0.8048, 0.7526, 0.8722, 0.8049, 0.6957, 0.9794, 0.6446, 0.9236, 0.9824, 2.069, 0.9388, 2.044, 0.9337, 1.803, 0.9793, 1.797, -0.6387, 1.67, -0.5637, 1.655, -0.5637, 1.91, -0.6304, 1.926, 2.02, 2.037, 1.94, 2.049, 1.949, 1.841, 2.02, 1.833, 2.02, 1.833, 2.107, 1.86, 2.107, 2.029, 2.03, 2.01, 0.9793, 1.797, 0.9337, 1.803, 0.8059, 1.648, 0.8424, 1.632, 2.147, -0.8672, 2.195, -0.8411, 2.163, -0.7484, 2.116, -0.7587, 0.8424, 1.632, 0.8059, 1.648, 0.9094, 1.412, 0.946, 1.392, 2.045, -1.103, 2.091, -1.083, 2.195, -0.8411, 2.147, -0.8672, 1.792, 1.833, 1.86, 1.842, 1.86, 2.1, 1.801, 2.094, 0.448, 1.673, 0.3956, 1.67, 0.4037, 1.567, 0.448, 1.567, 1.909, -0.1804, 1.847, -0.1773, 1.854, -0.2615, 1.909, -0.2678, -0.6304, 1.926, -0.5637, 1.91, -0.5721, 2.001, -0.6329, 2.007, 0.946, 1.392, 0.9094, 1.412, 0.8765, 1.313, 0.9119, 1.304, 1.751, 1.605, 1.778, 1.612, 1.778, 1.656, 1.755, 1.655, -0.6329, 2.007, -0.5721, 2.001, -0.573, 2.126, -0.6213, 2.124, 0.9119, 1.304, 0.8765, 1.313, 0.9577, 1.217, 0.9824, 1.223, 2.116, -0.7587, 2.163, -0.7484, 2.236, -0.6645, 2.205, -0.6573, 1.187, -0.7133, 1.235, -0.7787, 1.291, -0.736, 1.235, -0.6712, 1.916, -1.178, 1.971, -1.142, 1.942, -1.087, 1.886, -1.114, 1.165, 0.5103, 1.225, 0.4642, 1.361, 0.6677, 1.297, 0.7044, 1.165, 0.5103, 1.11, 0.4422, 1.164, 0.394, 1.225, 0.4642, 1.415, -0.9378, 1.356, -0.9729, 1.521, -1.165, 1.559, -1.132, -0.5566, 0.7415, -0.5121, 0.7428, -0.5946, 0.9746, -0.6378, 0.9641, 1.291, -0.736, 1.235, -0.7787, 1.356, -0.9729, 1.415, -0.9378, 1.444, 2.118, 1.394, 2.118, 1.32, 1.892, 1.368, 1.882, 1.559, -1.132, 1.521, -1.165, 1.63, -1.255, 1.649, -1.222, -0.6378, 0.9641, -0.5946, 0.9746, -0.6061, 1.208, -0.6387, 1.212, 1.368, 1.882, 1.32, 1.892, 1.318, 1.659, 1.353, 1.665, 1.297, 0.7044, 1.361, 0.6677, 1.497, 0.8465, 1.457, 0.8815, 1.39, 1.555, 1.367, 1.535, 1.412, 1.441, 1.444, 1.443, -0.6387, 1.212, -0.6061, 1.208, -0.5609, 1.328, -0.5803, 1.346, 1.353, 1.665, 1.318, 1.659, 1.367, 1.535, 1.39, 1.555, 1.457, 0.8815, 1.497, 0.8465, 1.577, 0.9277, 1.555, 0.963, 1.725, -1.284, 1.694, -1.307, 1.756, -1.41, 1.79, -1.401, 1.555, 0.963, 1.577, 0.9277, 1.666, 1.005, 1.63, 1.031, 1.649, -1.222, 1.63, -1.255, 1.694, -1.307, 1.725, -1.284, -0.5803, 1.346, -0.5609, 1.328, -0.5121, 1.424, -0.5391, 1.425, -0.5888, 1.542, -0.5698, 1.558, -0.584, 1.655, -0.5984, 1.655, -0.5391, 1.425, -0.5121, 1.424, -0.5698, 1.558, -0.5888, 1.542, 1.444, 1.443, 1.412, 1.441, 1.363, 1.315, 1.384, 1.301, 1.63, 1.031, 1.666, 1.005, 1.742, 1.132, 1.707, 1.142, 1.791, 1.422, 1.774, 1.424, 1.774, 1.401, 1.791, 1.4, 1.384, 1.301, 1.363, 1.315, 1.354, 1.217, 1.37, 1.218, 1.707, 1.142, 1.742, 1.132, 1.792, 1.202, 1.772, 1.217, 1.79, -1.401, 1.756, -1.41, 1.829, -1.5, 1.847, -1.486, -1.464, 0.251, -1.325, 0.2862, -1.356, 0.3482, -1.481, 0.3251, -0.1354, -1.298, -0.1927, -1.272, -0.2361, -1.335, -0.1904, -1.375, 1.829, 1.613, 1.876, 1.634, 1.83, 1.695, 1.792, 1.667, -0.83, 0.9527, -0.8148, 0.7769, -0.7196, 0.7906, -0.7526, 0.9564, 1.466, 1.345, 1.498, 1.365, 1.477, 1.412, 1.444, 1.403, -1.36, 0.4009, -1.356, 0.3482, -1.193, 0.2962, -1.184, 0.3331, 1.676, 2.074, 1.633, 2.098, 1.58, 1.976, 1.608, 1.952, -0.7526, 0.9564, -0.6893, 0.9715, -0.8319, 1.106, -0.8695, 1.083, -0.9122, 1.13, -0.8684, 1.133, -0.8236, 1.202, -0.86, 1.236, -0.8695, 1.083, -0.8319, 1.106, -0.8684, 1.133, -0.9122, 1.13, -1.184, 0.3331, -1.193, 0.2962, -1.119, 0.2723, -1.129, 0.3071, 1.608, 1.952, 1.58, 1.976, 1.56, 1.939, 1.591, 1.929, -1.053, 0.3773, -1.012, 0.3589, -0.8926, 0.4698, -0.9238, 0.5028, -1.129, 0.3071, -1.119, 0.2723, -1.012, 0.3589, -1.053, 0.3773, 1.591, 1.929, 1.56, 1.939, 1.576, 1.845, 1.609, 1.857, 1.444, 1.403, 1.477, 1.412, 1.5, 1.518, 1.464, 1.528, 1.492, 1.672, 1.535, 1.68, 1.536, 1.962, 1.503, 1.961, 1.609, 1.857, 1.576, 1.845, 1.605, 1.68, 1.646, 1.674, 1.464, 1.528, 1.5, 1.518, 1.535, 1.68, 1.492, 1.672, -0.86, 1.236, -0.8236, 1.202, -0.7309, 1.377, -0.7815, 1.398, -0.6419, 0.6234, -0.6169, 0.5975, -0.5655, 0.6762, -0.6013, 0.6772, -0.7815, 1.398, -0.7309, 1.377, -0.7119, 1.663, -0.7498, 1.68, -0.9238, 0.5028, -0.8926, 0.4698, -0.6169, 0.5975, -0.6419, 0.6234, 1.646, 1.674, 1.605, 1.68, 1.615, 1.387, 1.646, 1.387, -0.6013, 0.6772, -0.5655, 0.6762, -0.544, 0.7113, -0.5692, 0.721, 1.646, 1.387, 1.615, 1.387, 1.637, 1.329, 1.659, 1.355, 1.503, 1.961, 1.536, 1.962, 1.551, 2.017, 1.529, 2.033, -0.7498, 1.68, -0.7119, 1.663, -0.6822, 1.693, -0.6993, 1.735, 1.541, 2.064, 1.56, 2.055, 1.558, 2.093, 1.543, 2.091, 1.659, 1.355, 1.637, 1.329, 1.655, 1.283, 1.676, 1.297, 1.529, 2.033, 1.551, 2.017, 1.56, 2.055, 1.541, 2.064, -0.6993, 1.735, -0.6822, 1.693, -0.6426, 1.748, -0.6669, 1.773, -0.5265, 0.7415, -0.5203, 0.7262, -0.5091, 0.7247, -0.5094, 0.7397, -0.6669, 1.773, -0.6426, 1.748, -0.6387, 1.81, -0.6598, 1.811, -0.5692, 0.721, -0.544, 0.7113, -0.5203, 0.7262, -0.5265, 0.7415, 1.676, 1.297, 1.655, 1.283, 1.661, 1.238, 1.676, 1.235, 1.774, 1.448, 1.788, 1.448, 1.788, 1.467, 1.774, 1.463, 1.676, 1.235, 1.661, 1.238, 1.658, 1.224, 1.67, 1.217, 1.543, 2.091, 1.558, 2.093, 1.554, 2.106, 1.541, 2.1, -0.6598, 1.811, -0.6387, 1.81, -0.6497, 1.829, -0.6671, 1.824, 0.2468, -1.46, 0.07553, -1.334, 0.07553, -1.334, 0.2468, -1.46, 0.7007, -0.6496, 0.5426, -0.7428, 0.5426, -0.7428, 0.7007, -0.6496, 2.064, 1.687, 2.298, 1.833, 2.298, 1.833, 2.064, 1.687, 0.2468, -1.46, 0.07553, -1.334, 0.07553, -1.334, 0.2468, -1.46, 2.064, 1.687, 2.298, 1.833, 2.298, 1.833, 2.064, 1.687, 0.7007, -0.6496, 0.5426, -0.7428, 0.5426, -0.7428, 0.7007, -0.6496, 2.064, 1.687, 2.298, 1.833, 2.298, 1.833, 2.064, 1.687, 0.7107, -0.953, 0.819, -0.8212, 0.819, -0.8212, 0.7107, -0.953, 0.2468, -1.46, 0.07553, -1.334, 0.07553, -1.334, 0.2468, -1.46, 0.7107, -0.953, 0.819, -0.8212, 0.819, -0.8212, 0.7107, -0.953, 0.2468, -1.46, 0.07553, -1.334, 0.07553, -1.334, 0.2468, -1.46, 0.7007, -0.6496, 0.5426, -0.7428, 0.5426, -0.7428, 0.7007, -0.6496, 0.2468, -1.46, 0.07553, -1.334, 0.07553, -1.334, 0.2468, -1.46, 0.7007, -0.6496, 0.5426, -0.7428, 0.5426, -0.7428, 0.7007, -0.6496, 2.064, 1.687, 2.298, 1.833, 2.298, 1.833, 2.064, 1.687, 0.7107, -0.953, 0.819, -0.8212, 0.819, -0.8212, 0.7107, -0.953, 2.064, 1.687, 2.298, 1.833, 2.298, 1.833, 2.064, 1.687, 0.7007, -0.6496, 0.5426, -0.7428, 0.5426, -0.7428, 0.7007, -0.6496, 2.064, 1.687, 2.298, 1.833, 2.298, 1.833, 2.064, 1.687, 0.7107, -0.953, 0.819, -0.8212, 0.819, -0.8212, 0.7107, -0.953, 0.2468, -1.46, 0.07553, -1.334, 0.07553, -1.334, 0.2468, -1.46, 0.7107, -0.953, 0.819, -0.8212, 0.819, -0.8212, 0.7107, -0.953, 0.2468, -1.46, 0.07553, -1.334, 0.07553, -1.334, 0.2468, -1.46, 0.7007, -0.6496, 0.5426, -0.7428, 0.5426, -0.7428, 0.7007, -0.6496, 0.7007, -0.6496, 0.5426, -0.7428, 0.7107, -0.953, 0.819, -0.8212, 0.7007, -0.6496, 0.5426, -0.7428, 0.5426, -0.7428, 0.7007, -0.6496, 2.064, 1.687, 2.298, 1.833, 2.298, 1.833, 2.064, 1.687, 2.298, 1.833, 2.298, 1.833, 2.298, 1.833, 2.298, 1.833, 2.298, 1.833, 2.298, 1.833, 2.298, 1.833, 2.298, 1.833, 0.2468, -1.46, 0.2468, -1.46, 0.2468, -1.46, 0.2468, -1.46, 0.819, -0.8212, 0.7107, -0.953, 0.7107, -0.953, 0.819, -0.8212, 0.7107, -0.953, 0.819, -0.8212, 0.819, -0.8212, 0.7107, -0.953, 0.2468, -1.46, 0.2468, -1.46, 0.2468, -1.46, 0.2468, -1.46, 0.819, -0.8212, 0.7107, -0.953, 0.7107, -0.953, 0.819, -0.8212, 0.2468, -1.46, 0.2468, -1.46, 0.2468, -1.46, 0.2468, -1.46, 0.7107, -0.953, 0.819, -0.8212, 0.819, -0.8212, 0.7107, -0.953, 2.298, 1.833, 2.298, 1.833, 2.298, 1.833, 2.298, 1.833, 0.7107, -0.953, 0.819, -0.8212, 0.819, -0.8212, 0.7107, -0.953, 2.298, 1.833, 2.298, 1.833, 2.298, 1.833, 2.298, 1.833, 0.819, -0.8212, 0.7107, -0.953, 0.7107, -0.953, 0.819, -0.8212, 0.7107, -0.953, 0.819, -0.8212, 0.819, -0.8212, 0.7107, -0.953, 0.819, -0.8212, 0.7107, -0.953, 0.7107, -0.953, 0.819, -0.8212, 0.2468, -1.46, 0.2468, -1.46, 0.2468, -1.46, 0.2468, -1.46, 0.7107, -0.953, 0.819, -0.8212, 0.819, -0.8212, 0.7107, -0.953, 0.7007, -0.6496, 0.7007, -0.6496, 0.7007, -0.6496, 0.7007, -0.6496, 0.819, -0.8212, 0.819, -0.8212, 0.819, -0.8212, 0.819, -0.8212, 0.7007, -0.6496, 0.7007, -0.6496, 0.7007, -0.6496, 0.7007, -0.6496, 0.07553, -1.334, 0.2468, -1.46, 0.2468, -1.46, 0.07553, -1.334, 0.819, -0.8212, 0.819, -0.8212, 0.819, -0.8212, 0.819, -0.8212, 0.2468, -1.46, 0.07553, -1.334, 0.07553, -1.334, 0.2468, -1.46, 0.819, -0.8212, 0.819, -0.8212, 0.819, -0.8212, 0.819, -0.8212, 0.07553, -1.334, 0.2468, -1.46, 0.2468, -1.46, 0.07553, -1.334, 0.7007, -0.6496, 0.7007, -0.6496, 0.7007, -0.6496, 0.7007, -0.6496, 0.07553, -1.334, 0.2468, -1.46, 0.2468, -1.46, 0.07553, -1.334, 0.7007, -0.6496, 0.7007, -0.6496, 0.7007, -0.6496, 0.7007, -0.6496, 0.2468, -1.46, 0.07553, -1.334, 0.07553, -1.334, 0.2468, -1.46, 0.7007, -0.6496, 0.7007, -0.6496, 0.7007, -0.6496, 0.7007, -0.6496, 0.2468, -1.46, 0.07553, -1.334, 0.07553, -1.334, 0.2468, -1.46, 0.819, -0.8212, 0.819, -0.8212, 0.819, -0.8212, 0.819, -0.8212, 0.07553, -1.334, 0.2468, -1.46, 0.2468, -1.46, 0.07553, -1.334, 0.2468, -1.46, 0.07553, -1.334, 0.07553, -1.334, 0.2468, -1.46, 0.2468, -1.46, 0.07553, -1.334, 0.07553, -1.334, 0.2468, -1.46, 0.819, -0.8212, 0.819, -0.8212, 0.819, -0.8212, 0.819, -0.8212, 0.07553, -1.334, 0.2468, -1.46, 0.2468, -1.46, 0.07553, -1.334, 0.7107, -0.953, 0.7107, -0.953, 0.7107, -0.953, 0.7107, -0.953, 0.7107, -0.953, 0.7107, -0.953, 0.7107, -0.953, 0.7107, -0.953, 0.5426, -0.7428, 0.5426, -0.7428, 0.5426, -0.7428, 0.5426, -0.7428, 2.298, 1.833, 2.064, 1.687, 2.064, 1.687, 2.298, 1.833, 2.064, 1.687, 2.298, 1.833, 2.298, 1.833, 2.064, 1.687, 2.064, 1.687, 2.298, 1.833, 2.298, 1.833, 2.064, 1.687, 0.5426, -0.7428, 0.5426, -0.7428, 0.5426, -0.7428, 0.5426, -0.7428, 2.298, 1.833, 2.064, 1.687, 2.064, 1.687, 2.298, 1.833, 0.5426, -0.7428, 0.5426, -0.7428, 0.5426, -0.7428, 0.5426, -0.7428, 0.5426, -0.7428, 0.5426, -0.7428, 0.5426, -0.7428, 0.5426, -0.7428, 2.298, 1.833, 2.064, 1.687, 2.064, 1.687, 2.298, 1.833, 0.7107, -0.953, 0.7107, -0.953, 0.7107, -0.953, 0.7107, -0.953, 0.7107, -0.953, 0.7107, -0.953, 0.7107, -0.953, 0.7107, -0.953, 2.298, 1.833, 2.064, 1.687, 2.064, 1.687, 2.298, 1.833, 0.7107, -0.953, 0.7107, -0.953, 0.7107, -0.953, 0.7107, -0.953, 2.064, 1.687, 2.298, 1.833, 2.298, 1.833, 2.064, 1.687, 0.5426, -0.7428, 0.5426, -0.7428, 0.5426, -0.7428, 0.5426, -0.7428, 2.064, 1.687, 2.298, 1.833, 2.298, 1.833, 2.064, 1.687, 0.5426, -0.7428, 0.5426, -0.7428, 0.5426, -0.7428, 0.5426, -0.7428, 2.298, 1.833, 2.064, 1.687, 2.064, 1.687, 2.298, 1.833, 2.064, 1.687, 2.298, 1.833, 2.298, 1.833, 2.064, 1.687, 2.298, 1.833, 2.064, 1.687, 2.064, 1.687, 2.298, 1.833, 0.7107, -0.953, 0.7107, -0.953, 0.7107, -0.953, 0.7107, -0.953, 2.064, 1.687, 2.298, 1.833, 2.298, 1.833, 2.064, 1.687])
me_cube.materials.append(mat_material)
me_cube.use_remesh_preserve_volume = False
me_cube.use_remesh_preserve_attributes = False
me_cube.use_mirror_vertex_groups = False
me_cube.update()
me_branch_001 = bpy.data.meshes.new('Branch.001')
me_branch_001.from_pydata([(0.39, 0.1779, 0.03515), (-0.4171, 0.1779, 0.03515), (0.2308, 0.8897, 0.08532), (-0.292, 0.8897, 0.08532), (-0.04046, -0.0544, 4.84e-05), (0.05833, -0.0544, 4.84e-05), (0.4559, 0.7446, 0.09294), (0.3844, 0.5998, 0.03387), (-0.1613, 0.5998, 0.03387), (-0.3399, 0.5389, -0.05902), (0.09036, 1.061, 0.1508), (-0.03601, 1.061, 0.1508), (-0.2357, 1.061, 0.1508), (0.3428, 0.3779, 0.03515), (0.2251, 0.3765, -0.02393), (-0.3955, 0.3765, -0.02393), (-0.1092, 0.9796, 0.1508)], [], [(9, 15, 14, 7, 8), (12, 3, 2, 10, 11, 16), (3, 8, 7, 6, 2), (1, 4, 5, 0), (15, 1, 0, 13, 14)])
_uv = me_branch_001.uv_layers.new(name='UVMap')
_uv.uv.foreach_set('vector', [0.1423, 0.5397, 0.1147, 0.3913, 0.6492, 0.3917, 0.8282, 0.5781, 0.3162, 0.5901, 0.2478, 1.003, 0.2035, 0.8437, 0.6538, 0.844, 0.5352, 1.004, 0.4264, 1.008, 0.3609, 0.9396, 0.2035, 0.8437, 0.3162, 0.5901, 0.8282, 0.5781, 0.8927, 0.7115, 0.6538, 0.844, 0.0961, 0.2128, 0.4207, 0.01063, 0.5058, 0.01069, 0.9046, 0.2231, 0.1147, 0.3913, 0.0961, 0.2128, 0.9046, 0.2231, 0.8759, 0.3978, 0.6492, 0.3917])
me_branch_001.materials.append(mat_branch)
me_branch_001.use_remesh_fix_poles = True
me_branch_001.use_remesh_preserve_attributes = False
me_branch_001.use_mirror_vertex_groups = False
me_branch_001.update()
me_branch = bpy.data.meshes.new('Branch')
me_branch.from_pydata([(-0.4978, -0.06337, -2.861e-06), (0.5022, -0.06337, -2.861e-06), (-0.4978, 0.9366, -2.861e-06), (0.5022, 0.9366, -2.861e-06)], [], [(0, 1, 3, 2)])
_uv = me_branch.uv_layers.new(name='UVMap')
_uv.uv.foreach_set('vector', [0.0, 0.0, 1.0, 0.0, 1.0, 1.0, 0.0, 1.0])
me_branch.materials.append(mat_branch)
me_branch.use_remesh_fix_poles = True
me_branch.use_remesh_preserve_attributes = False
me_branch.use_mirror_vertex_groups = False
me_branch.update()

# ---- objects
ob_cube = bpy.data.objects.new('Cube', me_cube)
ob_light = bpy.data.objects.new('Light', light_light)
ob_camera = bpy.data.objects.new('Camera', cam_camera)
ob_branch_001 = bpy.data.objects.new('Branch.001', me_branch_001)
ob_branch = bpy.data.objects.new('Branch', me_branch)

# ---- transforms, parenting, visibility, modifiers, constraints
ob_cube.location = (0.0, 0.0, 0.0)
ob_cube.lock_rotations_4d = False
ob_cube.empty_display_type = 'ARROWS'
ob_cube.lineart.crease_threshold = 0.0
_vg = ob_cube.vertex_groups.new(name='Group')
_m = ob_cube.modifiers.new('ParticleSettings', 'PARTICLE_SYSTEM')
ob_light.location = (4.076, 1.005, 5.904)
ob_light.rotation_euler = (0.6503, 0.05522, 1.866)
ob_light.lock_rotations_4d = False
ob_light.empty_display_type = 'ARROWS'
ob_light.color = (0.0, 0.0, 0.0, 0.0)
ob_light.lineart.crease_threshold = 0.0
ob_camera.location = (7.359, -6.926, 4.958)
ob_camera.rotation_euler = (1.109, 0.0, 0.8149)
ob_camera.lock_rotations_4d = False
ob_camera.empty_display_type = 'ARROWS'
ob_camera.color = (0.0, 0.0, 0.0, 0.0)
ob_camera.display_type = 'WIRE'
ob_camera.lineart.crease_threshold = 0.0
ob_branch_001.location = (-2.376, -0.005941, -0.4456)
ob_branch_001.rotation_euler = (1.571, 0.0, 1.571)
ob_branch_001.lineart.crease_threshold = 0.0
ob_branch.location = (-5.37, 0.2456, -0.2562)
ob_branch.rotation_euler = (1.571, 0.0, 1.571)
ob_branch.lineart.crease_threshold = 0.0

# ---- collection membership
col_collection.objects.link(ob_cube)
col_collection.objects.link(ob_light)
col_collection.objects.link(ob_camera)
col_collection.objects.link(ob_branch_001)
col_collection.objects.link(ob_branch)

# ---- scene / render settings (as saved in the file)
scene.camera = ob_camera
scene.frame_start = 1; scene.frame_end = 250; scene.frame_set(1)
scene.render.engine = 'BLENDER_EEVEE_NEXT'
scene.cycles.use_denoising = False
scene.cycles.samples = 128
scene.cycles.sampling_pattern = 'TABULATED_SOBOL'
scene.cycles.use_adaptive_sampling = False
scene.cycles.use_light_tree = False
scene.view_settings.view_transform = 'Filmic'
bpy.context.view_layer.update()

